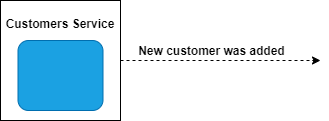

The diagram above was exported from draw.io. Its source (the exported page's mxGraphModel, read from the mxfile embedded in the PNG):
<mxGraphModel dx="1422" dy="794" grid="1" gridSize="10" guides="1" tooltips="1" connect="1" arrows="1" fold="1" page="1" pageScale="1" pageWidth="850" pageHeight="1100" math="0" shadow="0">
  <root>
    <mxCell id="0" />
    <mxCell id="1" parent="0" />
    <mxCell id="48JFiXczjNGFLJyJShMR-1" value="Customers Service&lt;br style=&quot;font-size: 12px;&quot;&gt;&lt;br style=&quot;font-size: 12px;&quot;&gt;&lt;br style=&quot;font-size: 12px;&quot;&gt;&lt;br style=&quot;font-size: 12px;&quot;&gt;&lt;br style=&quot;font-size: 12px;&quot;&gt;&lt;br style=&quot;font-size: 12px;&quot;&gt;" style="whiteSpace=wrap;html=1;aspect=fixed;fontStyle=1;fontSize=12;" vertex="1" parent="1">
      <mxGeometry x="80" y="40" width="120" height="120" as="geometry" />
    </mxCell>
    <mxCell id="48JFiXczjNGFLJyJShMR-2" value="" style="rounded=1;whiteSpace=wrap;html=1;fillColor=#1ba1e2;fontColor=#ffffff;strokeColor=#006EAF;" vertex="1" parent="1">
      <mxGeometry x="97.5" y="80" width="85" height="70" as="geometry" />
    </mxCell>
    <mxCell id="48JFiXczjNGFLJyJShMR-3" value="" style="endArrow=classic;html=1;rounded=0;exitX=1;exitY=0.5;exitDx=0;exitDy=0;dashed=1;" edge="1" parent="1" source="48JFiXczjNGFLJyJShMR-1">
      <mxGeometry width="50" height="50" relative="1" as="geometry">
        <mxPoint x="400" y="390" as="sourcePoint" />
        <mxPoint x="400" y="100" as="targetPoint" />
      </mxGeometry>
    </mxCell>
    <mxCell id="48JFiXczjNGFLJyJShMR-4" value="New customer was added" style="edgeLabel;html=1;align=center;verticalAlign=middle;resizable=0;points=[];fontStyle=1;fontSize=12;" vertex="1" connectable="0" parent="48JFiXczjNGFLJyJShMR-3">
      <mxGeometry x="-0.29" relative="1" as="geometry">
        <mxPoint x="19" y="-10" as="offset" />
      </mxGeometry>
    </mxCell>
  </root>
</mxGraphModel>